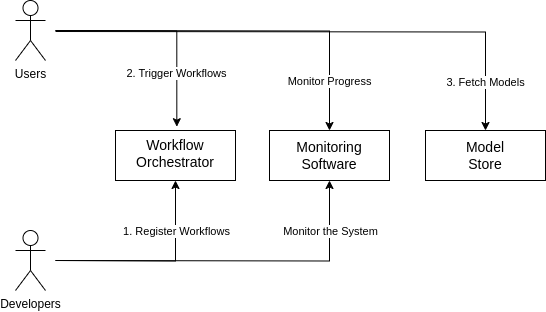

The diagram above was exported from draw.io. Its source (the exported page's mxGraphModel, read from the mxfile embedded in the PNG):
<mxGraphModel dx="2535" dy="987" grid="1" gridSize="10" guides="1" tooltips="1" connect="1" arrows="1" fold="1" page="1" pageScale="1" pageWidth="827" pageHeight="1169" math="0" shadow="0">
  <root>
    <mxCell id="0" />
    <mxCell id="1" parent="0" />
    <mxCell id="2GzN6gRgMjOh5UJOufZL-3" value="" style="edgeStyle=orthogonalEdgeStyle;rounded=0;orthogonalLoop=1;jettySize=auto;html=1;" parent="1" target="2GzN6gRgMjOh5UJOufZL-2" edge="1">
      <mxGeometry relative="1" as="geometry">
        <mxPoint x="200" y="480" as="sourcePoint" />
      </mxGeometry>
    </mxCell>
    <mxCell id="2GzN6gRgMjOh5UJOufZL-4" value="1. Register Workflows" style="edgeLabel;html=1;align=center;verticalAlign=middle;resizable=0;points=[];" parent="2GzN6gRgMjOh5UJOufZL-3" vertex="1" connectable="0">
      <mxGeometry x="-0.0098" y="4" relative="1" as="geometry">
        <mxPoint x="21" y="-26" as="offset" />
      </mxGeometry>
    </mxCell>
    <mxCell id="2GzN6gRgMjOh5UJOufZL-1" value="Developers" style="shape=umlActor;verticalLabelPosition=bottom;verticalAlign=top;html=1;outlineConnect=0;" parent="1" vertex="1">
      <mxGeometry x="160" y="450" width="30" height="60" as="geometry" />
    </mxCell>
    <mxCell id="2GzN6gRgMjOh5UJOufZL-2" value="&lt;font style=&quot;font-size: 14px;&quot;&gt;Workflow Orchestrator&lt;/font&gt;" style="whiteSpace=wrap;html=1;verticalAlign=top;" parent="1" vertex="1">
      <mxGeometry x="260" y="350" width="120" height="50" as="geometry" />
    </mxCell>
    <mxCell id="2GzN6gRgMjOh5UJOufZL-5" value="&lt;font style=&quot;font-size: 14px;&quot;&gt;Model&lt;/font&gt;&lt;div&gt;&lt;span style=&quot;background-color: initial; font-size: 14px;&quot;&gt;Store&lt;/span&gt;&lt;/div&gt;" style="whiteSpace=wrap;html=1;" parent="1" vertex="1">
      <mxGeometry x="570" y="350" width="120" height="50" as="geometry" />
    </mxCell>
    <mxCell id="2GzN6gRgMjOh5UJOufZL-17" value="" style="edgeStyle=orthogonalEdgeStyle;rounded=0;orthogonalLoop=1;jettySize=auto;html=1;entryX=0.511;entryY=-0.076;entryDx=0;entryDy=0;entryPerimeter=0;" parent="1" target="2GzN6gRgMjOh5UJOufZL-2" edge="1">
      <mxGeometry relative="1" as="geometry">
        <mxPoint x="200" y="250" as="sourcePoint" />
      </mxGeometry>
    </mxCell>
    <mxCell id="2GzN6gRgMjOh5UJOufZL-18" value="2. Trigger Workflows" style="edgeLabel;html=1;align=center;verticalAlign=middle;resizable=0;points=[];" parent="2GzN6gRgMjOh5UJOufZL-17" vertex="1" connectable="0">
      <mxGeometry x="0.2712" y="-1" relative="1" as="geometry">
        <mxPoint y="25" as="offset" />
      </mxGeometry>
    </mxCell>
    <mxCell id="2GzN6gRgMjOh5UJOufZL-14" value="Users" style="shape=umlActor;verticalLabelPosition=bottom;verticalAlign=top;html=1;outlineConnect=0;" parent="1" vertex="1">
      <mxGeometry x="160" y="220" width="30" height="60" as="geometry" />
    </mxCell>
    <mxCell id="2GzN6gRgMjOh5UJOufZL-19" value="" style="edgeStyle=orthogonalEdgeStyle;rounded=0;orthogonalLoop=1;jettySize=auto;html=1;entryX=0.5;entryY=0;entryDx=0;entryDy=0;" parent="1" target="2GzN6gRgMjOh5UJOufZL-5" edge="1">
      <mxGeometry relative="1" as="geometry">
        <mxPoint x="200" y="251" as="sourcePoint" />
        <mxPoint x="578.8799999999999" y="350.0000000000001" as="targetPoint" />
      </mxGeometry>
    </mxCell>
    <mxCell id="2GzN6gRgMjOh5UJOufZL-20" value="3. Fetch Models" style="edgeLabel;html=1;align=center;verticalAlign=middle;resizable=0;points=[];" parent="2GzN6gRgMjOh5UJOufZL-19" vertex="1" connectable="0">
      <mxGeometry x="0.2712" y="-1" relative="1" as="geometry">
        <mxPoint x="94" y="49" as="offset" />
      </mxGeometry>
    </mxCell>
    <mxCell id="2GzN6gRgMjOh5UJOufZL-21" value="&lt;font style=&quot;font-size: 14px;&quot;&gt;Monitoring Software&lt;/font&gt;" style="whiteSpace=wrap;html=1;" parent="1" vertex="1">
      <mxGeometry x="414" y="350" width="120" height="50" as="geometry" />
    </mxCell>
    <mxCell id="2GzN6gRgMjOh5UJOufZL-22" value="" style="edgeStyle=orthogonalEdgeStyle;rounded=0;orthogonalLoop=1;jettySize=auto;html=1;entryX=0.5;entryY=0;entryDx=0;entryDy=0;" parent="1" target="2GzN6gRgMjOh5UJOufZL-21" edge="1">
      <mxGeometry relative="1" as="geometry">
        <mxPoint x="200" y="250" as="sourcePoint" />
        <mxPoint x="490" y="360" as="targetPoint" />
      </mxGeometry>
    </mxCell>
    <mxCell id="2GzN6gRgMjOh5UJOufZL-23" value="Monitor Progress" style="edgeLabel;html=1;align=center;verticalAlign=middle;resizable=0;points=[];" parent="2GzN6gRgMjOh5UJOufZL-22" vertex="1" connectable="0">
      <mxGeometry x="0.2712" y="-1" relative="1" as="geometry">
        <mxPoint x="37" y="49" as="offset" />
      </mxGeometry>
    </mxCell>
    <mxCell id="2GzN6gRgMjOh5UJOufZL-24" value="" style="edgeStyle=orthogonalEdgeStyle;rounded=0;orthogonalLoop=1;jettySize=auto;html=1;entryX=0.5;entryY=1;entryDx=0;entryDy=0;" parent="1" target="2GzN6gRgMjOh5UJOufZL-21" edge="1">
      <mxGeometry relative="1" as="geometry">
        <mxPoint x="200" y="480" as="sourcePoint" />
        <mxPoint x="330" y="410" as="targetPoint" />
      </mxGeometry>
    </mxCell>
    <mxCell id="2GzN6gRgMjOh5UJOufZL-25" value="Monitor the System" style="edgeLabel;html=1;align=center;verticalAlign=middle;resizable=0;points=[];" parent="2GzN6gRgMjOh5UJOufZL-24" vertex="1" connectable="0">
      <mxGeometry x="-0.0098" y="4" relative="1" as="geometry">
        <mxPoint x="98" y="-26" as="offset" />
      </mxGeometry>
    </mxCell>
  </root>
</mxGraphModel>